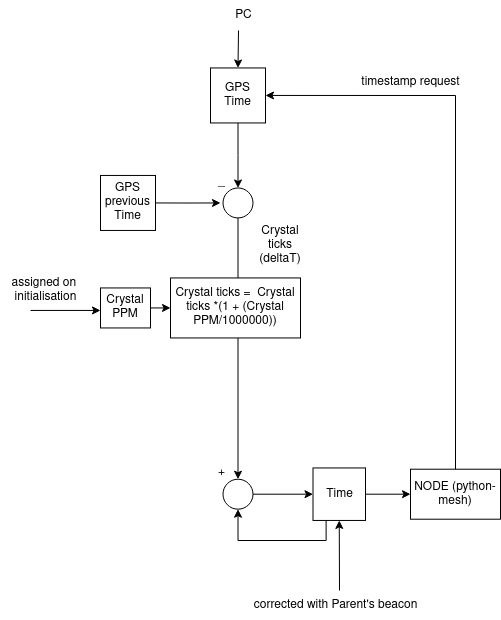

The diagram above was exported from draw.io. Its source (the exported page's mxGraphModel, read from the mxfile embedded in the PNG):
<mxGraphModel dx="3033" dy="2274" grid="1" gridSize="10" guides="1" tooltips="1" connect="1" arrows="1" fold="1" page="1" pageScale="1" pageWidth="850" pageHeight="1100" math="0" shadow="0">
  <root>
    <mxCell id="0" />
    <mxCell id="1" parent="0" />
    <mxCell id="JKWGzGi_94vPlRpi4u7l-10" style="edgeStyle=orthogonalEdgeStyle;rounded=0;orthogonalLoop=1;jettySize=auto;html=1;exitX=0.5;exitY=1;exitDx=0;exitDy=0;entryX=0.5;entryY=0;entryDx=0;entryDy=0;" edge="1" parent="1" source="JKWGzGi_94vPlRpi4u7l-11">
      <mxGeometry relative="1" as="geometry">
        <mxPoint x="-522.5" y="-562.55" as="targetPoint" />
      </mxGeometry>
    </mxCell>
    <mxCell id="JKWGzGi_94vPlRpi4u7l-11" value="GPS Time" style="whiteSpace=wrap;html=1;aspect=fixed;" vertex="1" parent="1">
      <mxGeometry x="-550" y="-682.55" width="55" height="55" as="geometry" />
    </mxCell>
    <mxCell id="JKWGzGi_94vPlRpi4u7l-12" style="edgeStyle=orthogonalEdgeStyle;rounded=0;orthogonalLoop=1;jettySize=auto;html=1;exitX=0.5;exitY=1;exitDx=0;exitDy=0;entryX=0.5;entryY=0;entryDx=0;entryDy=0;" edge="1" parent="1" source="JKWGzGi_94vPlRpi4u7l-13" target="JKWGzGi_94vPlRpi4u7l-20">
      <mxGeometry relative="1" as="geometry">
        <mxPoint x="-522" y="-462.54999999999995" as="targetPoint" />
      </mxGeometry>
    </mxCell>
    <mxCell id="JKWGzGi_94vPlRpi4u7l-13" value="" style="ellipse;whiteSpace=wrap;html=1;aspect=fixed;" vertex="1" parent="1">
      <mxGeometry x="-537.5" y="-562.55" width="30" height="30" as="geometry" />
    </mxCell>
    <mxCell id="JKWGzGi_94vPlRpi4u7l-14" value="_" style="text;html=1;strokeColor=none;fillColor=none;align=center;verticalAlign=middle;whiteSpace=wrap;rounded=0;" vertex="1" parent="1">
      <mxGeometry x="-570" y="-582.55" width="62.5" height="30" as="geometry" />
    </mxCell>
    <mxCell id="JKWGzGi_94vPlRpi4u7l-15" style="edgeStyle=orthogonalEdgeStyle;rounded=0;orthogonalLoop=1;jettySize=auto;html=1;exitX=1;exitY=0.5;exitDx=0;exitDy=0;" edge="1" parent="1" source="JKWGzGi_94vPlRpi4u7l-16">
      <mxGeometry relative="1" as="geometry">
        <mxPoint x="-540" y="-547.55" as="targetPoint" />
      </mxGeometry>
    </mxCell>
    <mxCell id="JKWGzGi_94vPlRpi4u7l-16" value="&lt;div&gt;GPS previous&lt;/div&gt;&lt;div&gt;Time &lt;/div&gt;" style="whiteSpace=wrap;html=1;aspect=fixed;" vertex="1" parent="1">
      <mxGeometry x="-660" y="-575.05" width="55" height="55" as="geometry" />
    </mxCell>
    <mxCell id="JKWGzGi_94vPlRpi4u7l-17" value="Crystal ticks (deltaT)" style="text;html=1;strokeColor=none;fillColor=none;align=center;verticalAlign=middle;whiteSpace=wrap;rounded=0;" vertex="1" parent="1">
      <mxGeometry x="-510" y="-520.05" width="60" height="30" as="geometry" />
    </mxCell>
    <mxCell id="JKWGzGi_94vPlRpi4u7l-18" value="NODE (python-mesh)" style="rounded=0;whiteSpace=wrap;html=1;" vertex="1" parent="1">
      <mxGeometry x="-350" y="-281.29999999999995" width="90" height="50" as="geometry" />
    </mxCell>
    <mxCell id="JKWGzGi_94vPlRpi4u7l-19" style="edgeStyle=orthogonalEdgeStyle;rounded=0;orthogonalLoop=1;jettySize=auto;html=1;exitX=1;exitY=0.5;exitDx=0;exitDy=0;entryX=0;entryY=0.5;entryDx=0;entryDy=0;" edge="1" parent="1" source="JKWGzGi_94vPlRpi4u7l-20" target="JKWGzGi_94vPlRpi4u7l-24">
      <mxGeometry relative="1" as="geometry" />
    </mxCell>
    <mxCell id="JKWGzGi_94vPlRpi4u7l-20" value="" style="ellipse;whiteSpace=wrap;html=1;aspect=fixed;" vertex="1" parent="1">
      <mxGeometry x="-537.5" y="-271.29999999999995" width="30" height="30" as="geometry" />
    </mxCell>
    <mxCell id="JKWGzGi_94vPlRpi4u7l-21" value="+" style="text;html=1;strokeColor=none;fillColor=none;align=center;verticalAlign=middle;whiteSpace=wrap;rounded=0;" vertex="1" parent="1">
      <mxGeometry x="-570" y="-292.54999999999995" width="62.5" height="30" as="geometry" />
    </mxCell>
    <mxCell id="JKWGzGi_94vPlRpi4u7l-22" style="edgeStyle=orthogonalEdgeStyle;rounded=0;orthogonalLoop=1;jettySize=auto;html=1;entryX=0.5;entryY=1;entryDx=0;entryDy=0;exitX=0.25;exitY=1;exitDx=0;exitDy=0;" edge="1" parent="1" source="JKWGzGi_94vPlRpi4u7l-24" target="JKWGzGi_94vPlRpi4u7l-20">
      <mxGeometry relative="1" as="geometry" />
    </mxCell>
    <mxCell id="JKWGzGi_94vPlRpi4u7l-23" style="edgeStyle=orthogonalEdgeStyle;rounded=0;orthogonalLoop=1;jettySize=auto;html=1;exitX=1;exitY=0.5;exitDx=0;exitDy=0;entryX=0;entryY=0.5;entryDx=0;entryDy=0;" edge="1" parent="1" source="JKWGzGi_94vPlRpi4u7l-24" target="JKWGzGi_94vPlRpi4u7l-18">
      <mxGeometry relative="1" as="geometry" />
    </mxCell>
    <mxCell id="JKWGzGi_94vPlRpi4u7l-24" value="Time" style="whiteSpace=wrap;html=1;aspect=fixed;" vertex="1" parent="1">
      <mxGeometry x="-447.5" y="-282.54999999999995" width="52.5" height="52.5" as="geometry" />
    </mxCell>
    <mxCell id="JKWGzGi_94vPlRpi4u7l-25" value="Crystal ticks =&amp;nbsp; Crystal ticks *(1 + (Crystal PPM/1000000))" style="rounded=0;whiteSpace=wrap;html=1;" vertex="1" parent="1">
      <mxGeometry x="-590" y="-472.54999999999995" width="130" height="60" as="geometry" />
    </mxCell>
    <mxCell id="JKWGzGi_94vPlRpi4u7l-26" style="edgeStyle=orthogonalEdgeStyle;rounded=0;orthogonalLoop=1;jettySize=auto;html=1;exitX=1;exitY=0.5;exitDx=0;exitDy=0;entryX=0;entryY=0.5;entryDx=0;entryDy=0;" edge="1" parent="1" source="JKWGzGi_94vPlRpi4u7l-27" target="JKWGzGi_94vPlRpi4u7l-25">
      <mxGeometry relative="1" as="geometry" />
    </mxCell>
    <mxCell id="JKWGzGi_94vPlRpi4u7l-27" value="Crystal PPM" style="rounded=0;whiteSpace=wrap;html=1;" vertex="1" parent="1">
      <mxGeometry x="-660" y="-462.54999999999995" width="50" height="40" as="geometry" />
    </mxCell>
    <mxCell id="JKWGzGi_94vPlRpi4u7l-28" value="" style="endArrow=classic;html=1;rounded=0;exitX=0.5;exitY=0;exitDx=0;exitDy=0;entryX=1;entryY=0.5;entryDx=0;entryDy=0;" edge="1" parent="1" source="JKWGzGi_94vPlRpi4u7l-18" target="JKWGzGi_94vPlRpi4u7l-11">
      <mxGeometry width="50" height="50" relative="1" as="geometry">
        <mxPoint x="-300" y="-360.04999999999995" as="sourcePoint" />
        <mxPoint x="-250" y="-410.04999999999995" as="targetPoint" />
        <Array as="points">
          <mxPoint x="-305" y="-655" />
        </Array>
      </mxGeometry>
    </mxCell>
    <mxCell id="JKWGzGi_94vPlRpi4u7l-29" value="timestamp request" style="text;html=1;align=center;verticalAlign=middle;resizable=0;points=[];autosize=1;strokeColor=none;fillColor=none;" vertex="1" parent="1">
      <mxGeometry x="-410" y="-682.55" width="120" height="30" as="geometry" />
    </mxCell>
    <mxCell id="JKWGzGi_94vPlRpi4u7l-30" value="" style="endArrow=classic;html=1;rounded=0;" edge="1" parent="1">
      <mxGeometry width="50" height="50" relative="1" as="geometry">
        <mxPoint x="-730" y="-440.04999999999995" as="sourcePoint" />
        <mxPoint x="-660" y="-440.04999999999995" as="targetPoint" />
      </mxGeometry>
    </mxCell>
    <mxCell id="JKWGzGi_94vPlRpi4u7l-31" value="&lt;div&gt;assigned on&amp;nbsp;&lt;/div&gt;&lt;div&gt;initialisation&lt;/div&gt;" style="text;html=1;align=center;verticalAlign=middle;resizable=0;points=[];autosize=1;strokeColor=none;fillColor=none;" vertex="1" parent="1">
      <mxGeometry x="-760" y="-480.04999999999995" width="90" height="40" as="geometry" />
    </mxCell>
    <mxCell id="JKWGzGi_94vPlRpi4u7l-32" value="" style="endArrow=classic;html=1;rounded=0;entryX=0.5;entryY=1;entryDx=0;entryDy=0;" edge="1" parent="1" target="JKWGzGi_94vPlRpi4u7l-24">
      <mxGeometry width="50" height="50" relative="1" as="geometry">
        <mxPoint x="-421" y="-160" as="sourcePoint" />
        <mxPoint x="-410" y="-6" as="targetPoint" />
      </mxGeometry>
    </mxCell>
    <mxCell id="JKWGzGi_94vPlRpi4u7l-33" value="corrected with Parent's beacon" style="text;html=1;align=center;verticalAlign=middle;resizable=0;points=[];autosize=1;strokeColor=none;fillColor=none;" vertex="1" parent="1">
      <mxGeometry x="-520" y="-160" width="190" height="30" as="geometry" />
    </mxCell>
    <mxCell id="JKWGzGi_94vPlRpi4u7l-34" value="" style="endArrow=classic;html=1;rounded=0;entryX=0.5;entryY=0;entryDx=0;entryDy=0;" edge="1" parent="1" target="JKWGzGi_94vPlRpi4u7l-11">
      <mxGeometry width="50" height="50" relative="1" as="geometry">
        <mxPoint x="-522" y="-720" as="sourcePoint" />
        <mxPoint x="-540" y="-780" as="targetPoint" />
      </mxGeometry>
    </mxCell>
    <mxCell id="JKWGzGi_94vPlRpi4u7l-35" value="PC" style="text;html=1;align=center;verticalAlign=middle;resizable=0;points=[];autosize=1;strokeColor=none;fillColor=none;" vertex="1" parent="1">
      <mxGeometry x="-537.5" y="-750" width="40" height="30" as="geometry" />
    </mxCell>
  </root>
</mxGraphModel>